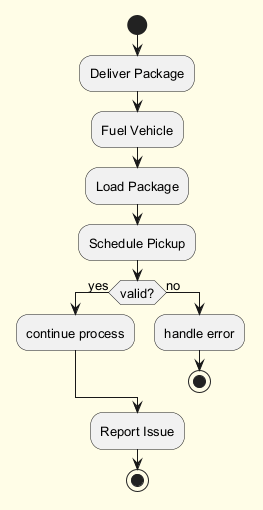

The diagram above was rendered by PlantUML. Its source (embedded in the PNG):
@startuml
skinparam backgroundColor #FFFDE7
skinparam classBackgroundColor #FFF9C4
skinparam classBorderColor #F57F17
skinparam defaultFontSize 13
start
:Deliver Package;
:Fuel Vehicle;
:Load Package;
:Schedule Pickup;
if (valid?) then (yes)
:continue process;
else (no)
:handle error;
stop
endif
:Report Issue;
stop
@enduml